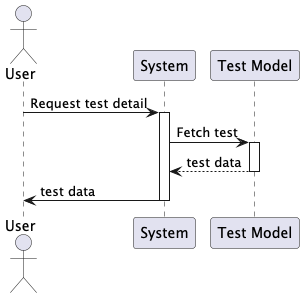

The diagram above was rendered by PlantUML. Its source (embedded in the PNG):
@startuml
actor User
participant "System" as System
participant "Test Model" as tM

User -> System: Request test detail
activate System
System -> tM: Fetch test
activate tM
tM --> System:  test data
deactivate tM
System -> User: test data
deactivate System
@enduml